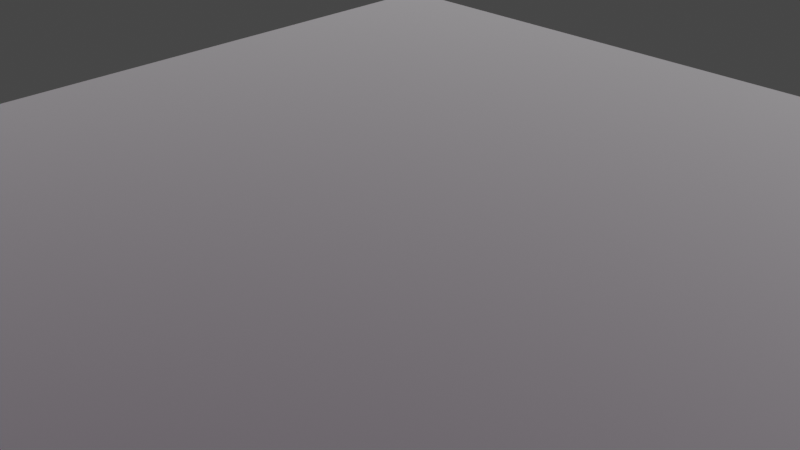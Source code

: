 # Source: ice.blend  (saved by Blender 3.6.13; exported with 4.5.12 LTS)
import bpy
from mathutils import Matrix  # noqa: F401  (used for matrix-valued properties, if any)

bpy.ops.wm.read_factory_settings(use_empty=True)
scene = bpy.context.scene
scene.name = 'Scene'

# ---- collections
col_collection = bpy.data.collections.new('Collection'); scene.collection.children.link(col_collection)

# ---- images (referenced by path relative to the original .blend; pixels are not part of the script)
import os
ASSET_DIR = os.environ.get("B2B_ASSET_DIR", "")  # directory of the original .blend (textures are referenced by path, not embedded)
HERE = os.path.dirname(os.path.abspath(__file__))  # packed textures are extracted next to this script under _unpacked/

def load_image(name, relpath, width, height, colorspace="sRGB"):
    """Load a texture the original file referenced (path relative to the .blend, or extracted next to this script)."""
    p = next((c for c in (os.path.join(HERE, relpath), os.path.join(ASSET_DIR, relpath)) if relpath and os.path.exists(c)), "")
    if p:
        img = bpy.data.images.load(p, check_existing=True)
        img.name = name
    else:  # same state as the original file: an image datablock whose file is absent (Cycles renders it pink)
        img = bpy.data.images.new(name, width, height)
        img.source = "FILE"
        img.filepath = "//" + (relpath or name)
    img.colorspace_settings.name = colorspace
    return img
img_ice_color_png = load_image('ice-color.png', 'ice-color.png', 1024, 1024, 'sRGB')
img_ice_roughness_png = load_image('ice-roughness.png', 'ice-roughness.png', 1024, 1024, 'Non-Color')
img_ice_normal_png = load_image('ice-normal.png', 'ice-normal.png', 1024, 1024, 'Non-Color')

# ---- materials (node trees are filled in below, after node groups)
mat_material_001 = bpy.data.materials.new('Material.001')
mat_material_001.use_transparent_shadow = False

# ---- node groups
ng_nodegroup = bpy.data.node_groups.new('NodeGroup', 'ShaderNodeTree')
_s = ng_nodegroup.interface.new_socket(name='Normal', in_out='OUTPUT', socket_type='NodeSocketVector')
_s = ng_nodegroup.interface.new_socket(name='Color', in_out='OUTPUT', socket_type='NodeSocketColor')
_s.default_value = (0.0, 0.0, 0.0, 0.0)
_s = ng_nodegroup.interface.new_socket(name='Color', in_out='OUTPUT', socket_type='NodeSocketColor')
_s.default_value = (0.0, 0.0, 0.0, 0.0)
_s = ng_nodegroup.interface.new_socket(name='Scale', in_out='INPUT', socket_type='NodeSocketFloat')
_s.default_value = 1.0
_s.min_value = -1e+04
_s.max_value = 1e+04
_s = ng_nodegroup.interface.new_socket(name='Scale', in_out='INPUT', socket_type='NodeSocketFloat')
_s.default_value = 1.0
_s.min_value = -1e+04
_s.max_value = 1e+04
_N = ng_nodegroup.nodes; _L = ng_nodegroup.links
n0 = _N.new('NodeGroupOutput'); n0.name = 'Group Output'; n0.location = (369, 0)
n1 = _N.new('ShaderNodeNormalMap'); n1.name = 'Normal Map'; n1.location = (169, -184)
n1.inputs[0].default_value = 7.6
n2 = _N.new('ShaderNodeTexImage'); n2.name = 'Image Texture'; n2.location = (-162, 287)
n2.image = img_ice_color_png
n3 = _N.new('ShaderNodeVectorMath'); n3.name = 'Vector Math'; n3.location = (-437, 91)
n3.width = 152
n3.operation = 'SCALE'
n4 = _N.new('NodeGroupInput'); n4.name = 'Group Input'; n4.location = (-645, 17)
n5 = _N.new('ShaderNodeTexImage'); n5.name = 'Image Texture.002'; n5.location = (-168, 2)
n5.image = img_ice_roughness_png
n6 = _N.new('ShaderNodeTexImage'); n6.name = 'Image Texture.001'; n6.location = (-165, -281)
n6.image = img_ice_normal_png
_L.new(n6.outputs[0], n1.inputs[1])
_L.new(n1.outputs[0], n0.inputs[0])
_L.new(n2.outputs[0], n0.inputs[1])
_L.new(n5.outputs[0], n0.inputs[2])
_L.new(n4.outputs[1], n3.inputs[3])
n0.is_active_output = True

# ---- material node trees
mat_material_001.use_nodes = True; mat_material_001.node_tree.nodes.clear()
_N = mat_material_001.node_tree.nodes; _L = mat_material_001.node_tree.links
n0 = _N.new('ShaderNodeOutputMaterial'); n0.name = 'Material Output'; n0.location = (361, 495)
n1 = _N.new('ShaderNodeBsdfPrincipled'); n1.name = 'Principled BSDF'; n1.location = (-4, 512)
n1.distribution = 'GGX'
n1.subsurface_method = 'RANDOM_WALK_SKIN'
n1.inputs[3].default_value = 1.45
n1.inputs[11].default_value = 1.297
n1.inputs[27].default_value = (0.0, 0.0, 0.0, 1.0)
n1.inputs[28].default_value = 1.0
n2 = _N.new('ShaderNodeGroup'); n2.name = 'Group'; n2.location = (-401, 6)
n2.node_tree = ng_nodegroup
n2.inputs[0].default_value = 1.0
n2.inputs[1].default_value = 1.0
_L.new(n1.outputs[0], n0.inputs[0])
_L.new(n2.outputs[1], n1.inputs[0])
_L.new(n2.outputs[0], n1.inputs[5])
_L.new(n2.outputs[2], n1.inputs[2])
n0.is_active_output = True

# ---- world
world_world = bpy.data.worlds.new('World'); scene.world = world_world
world_world.use_nodes = True; world_world.node_tree.nodes.clear()
_N = world_world.node_tree.nodes; _L = world_world.node_tree.links
n0 = _N.new('ShaderNodeOutputWorld'); n0.name = 'World Output'; n0.location = (300, 300)
n1 = _N.new('ShaderNodeBackground'); n1.name = 'Background'; n1.location = (10, 300)
n1.inputs[0].default_value = (0.05088, 0.05088, 0.05088, 1.0)
_L.new(n1.outputs[0], n0.inputs[0])
n0.is_active_output = True
world_world.color = (0.05088, 0.05088, 0.05088)
world_world.use_sun_shadow = False
world_world.sun_shadow_jitter_overblur = 0.0

# ---- cameras
cam_camera = bpy.data.cameras.new('Camera')
cam_camera.clip_end = 100.0
cam_camera.ortho_scale = 7.314

# ---- lights
light_light = bpy.data.lights.new('Light', 'SUN')
light_light.transmission_factor = 0.0
light_light.angle = 0.1993
light_light.energy = 1000.0
light_light.shadow_soft_size = 0.1
light_light.shadow_cascade_max_distance = 1000.0

# ---- meshes
me_plane = bpy.data.meshes.new('Plane')
me_plane.from_pydata([(-1.0, -1.0, 0.0), (1.0, -1.0, 0.0), (-1.0, 1.0, 0.0), (1.0, 1.0, 0.0)], [], [(0, 1, 3, 2)])
_uv = me_plane.uv_layers.new(name='UVMap')
_uv.uv.foreach_set('vector', [0.0, 0.0, 1.0, 0.0, 1.0, 1.0, 0.0, 1.0])
me_plane.materials.append(mat_material_001)
me_plane.update()

# ---- objects
ob_light = bpy.data.objects.new('Light', light_light)
ob_camera = bpy.data.objects.new('Camera', cam_camera)
ob_plane = bpy.data.objects.new('Plane', me_plane)

# ---- transforms, parenting, visibility, modifiers, constraints
ob_light.location = (9.202, 3.467, 5.904)
ob_light.rotation_euler = (0.6503, 0.05522, 1.866)
ob_light.lock_rotations_4d = False
ob_light.empty_display_type = 'ARROWS'
ob_light.color = (0.0, 0.0, 0.0, 0.0)
ob_light.lineart.crease_threshold = 0.0
ob_camera.location = (7.359, -6.926, 4.958)
ob_camera.rotation_euler = (1.109, 0.0, 0.8149)
ob_camera.lock_rotations_4d = False
ob_camera.empty_display_type = 'ARROWS'
ob_camera.color = (0.0, 0.0, 0.0, 0.0)
ob_camera.display_type = 'WIRE'
ob_camera.lineart.crease_threshold = 0.0
ob_plane.location = (0.0, 0.0, 0.0)
ob_plane.rotation_euler = (3151.0, 3.142, 5.649e-09)
ob_plane.scale = (6.0, 6.0, 6.0)

# ---- collection membership
col_collection.objects.link(ob_light)
col_collection.objects.link(ob_camera)
col_collection.objects.link(ob_plane)

# ---- scene / render settings (as saved in the file)
scene.camera = ob_camera
scene.frame_start = 1; scene.frame_end = 250; scene.frame_set(1)
scene.render.engine = 'BLENDER_EEVEE_NEXT'
scene.cycles.sampling_pattern = 'TABULATED_SOBOL'
scene.view_settings.view_transform = 'Filmic'
bpy.context.view_layer.update()
